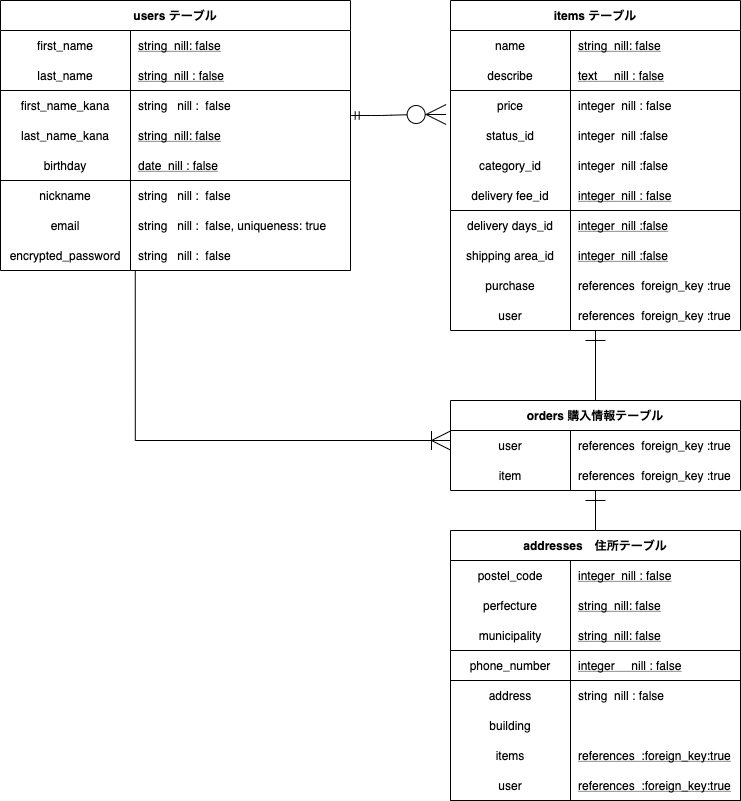

The diagram above was exported from draw.io. Its source (the exported page's mxGraphModel, read from the mxfile embedded in the PNG):
<mxGraphModel dx="1016" dy="440" grid="1" gridSize="10" guides="1" tooltips="1" connect="1" arrows="1" fold="1" page="1" pageScale="1" pageWidth="1169" pageHeight="827" math="0" shadow="0">
  <root>
    <mxCell id="0" />
    <mxCell id="1" parent="0" />
    <mxCell id="65" value="users テーブル" style="shape=table;startSize=30;container=1;collapsible=1;childLayout=tableLayout;fixedRows=1;rowLines=0;fontStyle=1;align=center;resizeLast=1;" parent="1" vertex="1">
      <mxGeometry x="15" width="350" height="270" as="geometry" />
    </mxCell>
    <mxCell id="66" value="" style="shape=partialRectangle;collapsible=0;dropTarget=0;pointerEvents=0;fillColor=none;top=0;left=0;bottom=0;right=0;points=[[0,0.5],[1,0.5]];portConstraint=eastwest;" parent="65" vertex="1">
      <mxGeometry y="30" width="350" height="30" as="geometry" />
    </mxCell>
    <mxCell id="67" value="first_name" style="shape=partialRectangle;connectable=0;fillColor=none;top=0;left=0;bottom=0;right=0;fontStyle=0;overflow=hidden;" parent="66" vertex="1">
      <mxGeometry width="130" height="30" as="geometry" />
    </mxCell>
    <mxCell id="68" value="string  nill: false" style="shape=partialRectangle;connectable=0;fillColor=none;top=0;left=0;bottom=0;right=0;align=left;spacingLeft=6;fontStyle=4;overflow=hidden;" parent="66" vertex="1">
      <mxGeometry x="130" width="220" height="30" as="geometry" />
    </mxCell>
    <mxCell id="69" value="" style="shape=partialRectangle;collapsible=0;dropTarget=0;pointerEvents=0;fillColor=none;top=0;left=0;bottom=1;right=0;points=[[0,0.5],[1,0.5]];portConstraint=eastwest;" parent="65" vertex="1">
      <mxGeometry y="60" width="350" height="30" as="geometry" />
    </mxCell>
    <mxCell id="70" value="last_name" style="shape=partialRectangle;connectable=0;fillColor=none;top=0;left=0;bottom=0;right=0;fontStyle=0;overflow=hidden;" parent="69" vertex="1">
      <mxGeometry width="130" height="30" as="geometry" />
    </mxCell>
    <mxCell id="71" value="string  nill : false" style="shape=partialRectangle;connectable=0;fillColor=none;top=0;left=0;bottom=0;right=0;align=left;spacingLeft=6;fontStyle=4;overflow=hidden;" parent="69" vertex="1">
      <mxGeometry x="130" width="220" height="30" as="geometry" />
    </mxCell>
    <mxCell id="72" value="" style="shape=partialRectangle;collapsible=0;dropTarget=0;pointerEvents=0;fillColor=none;top=0;left=0;bottom=0;right=0;points=[[0,0.5],[1,0.5]];portConstraint=eastwest;" parent="65" vertex="1">
      <mxGeometry y="90" width="350" height="30" as="geometry" />
    </mxCell>
    <mxCell id="73" value="first_name_kana" style="shape=partialRectangle;connectable=0;top=0;left=0;bottom=0;right=0;editable=1;overflow=hidden;fillColor=none;strokeWidth=1;" parent="72" vertex="1">
      <mxGeometry width="130" height="30" as="geometry" />
    </mxCell>
    <mxCell id="74" value="string   nill :  false" style="shape=partialRectangle;connectable=0;top=0;left=0;bottom=0;right=0;align=left;spacingLeft=6;overflow=hidden;fillColor=none;strokeWidth=1;" parent="72" vertex="1">
      <mxGeometry x="130" width="220" height="30" as="geometry" />
    </mxCell>
    <mxCell id="75" value="" style="shape=partialRectangle;collapsible=0;dropTarget=0;pointerEvents=0;fillColor=none;top=0;left=0;bottom=0;right=0;points=[[0,0.5],[1,0.5]];portConstraint=eastwest;" parent="65" vertex="1">
      <mxGeometry y="120" width="350" height="30" as="geometry" />
    </mxCell>
    <mxCell id="76" value="last_name_kana" style="shape=partialRectangle;connectable=0;fillColor=none;top=0;left=0;bottom=0;right=0;fontStyle=0;overflow=hidden;" parent="75" vertex="1">
      <mxGeometry width="130" height="30" as="geometry" />
    </mxCell>
    <mxCell id="77" value="string  nill: false" style="shape=partialRectangle;connectable=0;fillColor=none;top=0;left=0;bottom=0;right=0;align=left;spacingLeft=6;fontStyle=4;overflow=hidden;" parent="75" vertex="1">
      <mxGeometry x="130" width="220" height="30" as="geometry" />
    </mxCell>
    <mxCell id="78" value="" style="shape=partialRectangle;collapsible=0;dropTarget=0;pointerEvents=0;fillColor=none;top=0;left=0;bottom=1;right=0;points=[[0,0.5],[1,0.5]];portConstraint=eastwest;" parent="65" vertex="1">
      <mxGeometry y="150" width="350" height="30" as="geometry" />
    </mxCell>
    <mxCell id="79" value="birthday" style="shape=partialRectangle;connectable=0;fillColor=none;top=0;left=0;bottom=0;right=0;fontStyle=0;overflow=hidden;" parent="78" vertex="1">
      <mxGeometry width="130" height="30" as="geometry" />
    </mxCell>
    <mxCell id="80" value="date  nill : false" style="shape=partialRectangle;connectable=0;fillColor=none;top=0;left=0;bottom=0;right=0;align=left;spacingLeft=6;fontStyle=4;overflow=hidden;" parent="78" vertex="1">
      <mxGeometry x="130" width="220" height="30" as="geometry" />
    </mxCell>
    <mxCell id="81" value="" style="shape=partialRectangle;collapsible=0;dropTarget=0;pointerEvents=0;fillColor=none;top=0;left=0;bottom=0;right=0;points=[[0,0.5],[1,0.5]];portConstraint=eastwest;" parent="65" vertex="1">
      <mxGeometry y="180" width="350" height="30" as="geometry" />
    </mxCell>
    <mxCell id="82" value="nickname" style="shape=partialRectangle;connectable=0;top=0;left=0;bottom=0;right=0;editable=1;overflow=hidden;fillColor=none;strokeWidth=1;" parent="81" vertex="1">
      <mxGeometry width="130" height="30" as="geometry" />
    </mxCell>
    <mxCell id="83" value="string   nill :  false" style="shape=partialRectangle;connectable=0;top=0;left=0;bottom=0;right=0;align=left;spacingLeft=6;overflow=hidden;fillColor=none;strokeWidth=1;" parent="81" vertex="1">
      <mxGeometry x="130" width="220" height="30" as="geometry" />
    </mxCell>
    <mxCell id="208" value="" style="shape=partialRectangle;collapsible=0;dropTarget=0;pointerEvents=0;fillColor=none;top=0;left=0;bottom=0;right=0;points=[[0,0.5],[1,0.5]];portConstraint=eastwest;" parent="65" vertex="1">
      <mxGeometry y="210" width="350" height="30" as="geometry" />
    </mxCell>
    <mxCell id="209" value="email" style="shape=partialRectangle;connectable=0;top=0;left=0;bottom=0;right=0;editable=1;overflow=hidden;fillColor=none;strokeWidth=1;" parent="208" vertex="1">
      <mxGeometry width="130" height="30" as="geometry" />
    </mxCell>
    <mxCell id="210" value="string   nill :  false, uniqueness: true" style="shape=partialRectangle;connectable=0;top=0;left=0;bottom=0;right=0;align=left;spacingLeft=6;overflow=hidden;fillColor=none;strokeWidth=1;" parent="208" vertex="1">
      <mxGeometry x="130" width="220" height="30" as="geometry" />
    </mxCell>
    <mxCell id="84" value="" style="shape=partialRectangle;collapsible=0;dropTarget=0;pointerEvents=0;fillColor=none;top=0;left=0;bottom=0;right=0;points=[[0,0.5],[1,0.5]];portConstraint=eastwest;" parent="65" vertex="1">
      <mxGeometry y="240" width="350" height="30" as="geometry" />
    </mxCell>
    <mxCell id="85" value="encrypted_password" style="shape=partialRectangle;connectable=0;top=0;left=0;bottom=0;right=0;editable=1;overflow=hidden;fillColor=none;strokeWidth=1;" parent="84" vertex="1">
      <mxGeometry width="130" height="30" as="geometry" />
    </mxCell>
    <mxCell id="86" value="string   nill :  false" style="shape=partialRectangle;connectable=0;top=0;left=0;bottom=0;right=0;align=left;spacingLeft=6;overflow=hidden;fillColor=none;strokeWidth=1;" parent="84" vertex="1">
      <mxGeometry x="130" width="220" height="30" as="geometry" />
    </mxCell>
    <mxCell id="211" value="items テーブル" style="shape=table;startSize=30;container=1;collapsible=1;childLayout=tableLayout;fixedRows=1;rowLines=0;fontStyle=1;align=center;resizeLast=1;" parent="1" vertex="1">
      <mxGeometry x="465" width="290" height="330" as="geometry" />
    </mxCell>
    <mxCell id="212" value="" style="shape=partialRectangle;collapsible=0;dropTarget=0;pointerEvents=0;fillColor=none;top=0;left=0;bottom=0;right=0;points=[[0,0.5],[1,0.5]];portConstraint=eastwest;" parent="211" vertex="1">
      <mxGeometry y="30" width="290" height="30" as="geometry" />
    </mxCell>
    <mxCell id="213" value="name" style="shape=partialRectangle;connectable=0;fillColor=none;top=0;left=0;bottom=0;right=0;fontStyle=0;overflow=hidden;" parent="212" vertex="1">
      <mxGeometry width="120" height="30" as="geometry" />
    </mxCell>
    <mxCell id="214" value="string  nill: false" style="shape=partialRectangle;connectable=0;fillColor=none;top=0;left=0;bottom=0;right=0;align=left;spacingLeft=6;fontStyle=4;overflow=hidden;" parent="212" vertex="1">
      <mxGeometry x="120" width="170" height="30" as="geometry" />
    </mxCell>
    <mxCell id="215" value="" style="shape=partialRectangle;collapsible=0;dropTarget=0;pointerEvents=0;fillColor=none;top=0;left=0;bottom=1;right=0;points=[[0,0.5],[1,0.5]];portConstraint=eastwest;" parent="211" vertex="1">
      <mxGeometry y="60" width="290" height="30" as="geometry" />
    </mxCell>
    <mxCell id="216" value="describe" style="shape=partialRectangle;connectable=0;fillColor=none;top=0;left=0;bottom=0;right=0;fontStyle=0;overflow=hidden;" parent="215" vertex="1">
      <mxGeometry width="120" height="30" as="geometry" />
    </mxCell>
    <mxCell id="217" value="text     nill : false" style="shape=partialRectangle;connectable=0;fillColor=none;top=0;left=0;bottom=0;right=0;align=left;spacingLeft=6;fontStyle=4;overflow=hidden;" parent="215" vertex="1">
      <mxGeometry x="120" width="170" height="30" as="geometry" />
    </mxCell>
    <mxCell id="218" value="" style="shape=partialRectangle;collapsible=0;dropTarget=0;pointerEvents=0;fillColor=none;top=0;left=0;bottom=0;right=0;points=[[0,0.5],[1,0.5]];portConstraint=eastwest;" parent="211" vertex="1">
      <mxGeometry y="90" width="290" height="30" as="geometry" />
    </mxCell>
    <mxCell id="219" value="price" style="shape=partialRectangle;connectable=0;top=0;left=0;bottom=0;right=0;editable=1;overflow=hidden;fillColor=none;strokeWidth=1;" parent="218" vertex="1">
      <mxGeometry width="120" height="30" as="geometry" />
    </mxCell>
    <mxCell id="220" value="integer  nill : false" style="shape=partialRectangle;connectable=0;top=0;left=0;bottom=0;right=0;align=left;spacingLeft=6;overflow=hidden;fillColor=none;strokeWidth=1;" parent="218" vertex="1">
      <mxGeometry x="120" width="170" height="30" as="geometry" />
    </mxCell>
    <mxCell id="248" value="" style="shape=partialRectangle;collapsible=0;dropTarget=0;pointerEvents=0;fillColor=none;top=0;left=0;bottom=0;right=0;points=[[0,0.5],[1,0.5]];portConstraint=eastwest;" parent="211" vertex="1">
      <mxGeometry y="120" width="290" height="30" as="geometry" />
    </mxCell>
    <mxCell id="249" value="status_id" style="shape=partialRectangle;connectable=0;top=0;left=0;bottom=0;right=0;editable=1;overflow=hidden;fillColor=none;strokeWidth=1;" parent="248" vertex="1">
      <mxGeometry width="120" height="30" as="geometry" />
    </mxCell>
    <mxCell id="250" value="integer  nill :false" style="shape=partialRectangle;connectable=0;top=0;left=0;bottom=0;right=0;align=left;spacingLeft=6;overflow=hidden;fillColor=none;strokeWidth=1;" parent="248" vertex="1">
      <mxGeometry x="120" width="170" height="30" as="geometry" />
    </mxCell>
    <mxCell id="230" value="" style="shape=partialRectangle;collapsible=0;dropTarget=0;pointerEvents=0;fillColor=none;top=0;left=0;bottom=0;right=0;points=[[0,0.5],[1,0.5]];portConstraint=eastwest;" parent="211" vertex="1">
      <mxGeometry y="150" width="290" height="30" as="geometry" />
    </mxCell>
    <mxCell id="231" value="category_id" style="shape=partialRectangle;connectable=0;top=0;left=0;bottom=0;right=0;editable=1;overflow=hidden;fillColor=none;strokeWidth=1;" parent="230" vertex="1">
      <mxGeometry width="120" height="30" as="geometry" />
    </mxCell>
    <mxCell id="232" value="integer  nill :false" style="shape=partialRectangle;connectable=0;top=0;left=0;bottom=0;right=0;align=left;spacingLeft=6;overflow=hidden;fillColor=none;strokeWidth=1;" parent="230" vertex="1">
      <mxGeometry x="120" width="170" height="30" as="geometry" />
    </mxCell>
    <mxCell id="270" value="" style="shape=partialRectangle;collapsible=0;dropTarget=0;pointerEvents=0;fillColor=none;top=0;left=0;bottom=1;right=0;points=[[0,0.5],[1,0.5]];portConstraint=eastwest;" parent="211" vertex="1">
      <mxGeometry y="180" width="290" height="30" as="geometry" />
    </mxCell>
    <mxCell id="271" value="delivery fee_id" style="shape=partialRectangle;connectable=0;fillColor=none;top=0;left=0;bottom=0;right=0;fontStyle=0;overflow=hidden;" parent="270" vertex="1">
      <mxGeometry width="120" height="30" as="geometry" />
    </mxCell>
    <mxCell id="272" value="integer  nill : false" style="shape=partialRectangle;connectable=0;fillColor=none;top=0;left=0;bottom=0;right=0;align=left;spacingLeft=6;fontStyle=4;overflow=hidden;" parent="270" vertex="1">
      <mxGeometry x="120" width="170" height="30" as="geometry" />
    </mxCell>
    <mxCell id="273" value="" style="shape=partialRectangle;collapsible=0;dropTarget=0;pointerEvents=0;fillColor=none;top=0;left=0;bottom=0;right=0;points=[[0,0.5],[1,0.5]];portConstraint=eastwest;" parent="211" vertex="1">
      <mxGeometry y="210" width="290" height="30" as="geometry" />
    </mxCell>
    <mxCell id="274" value="delivery days_id" style="shape=partialRectangle;connectable=0;fillColor=none;top=0;left=0;bottom=0;right=0;fontStyle=0;overflow=hidden;" parent="273" vertex="1">
      <mxGeometry width="120" height="30" as="geometry" />
    </mxCell>
    <mxCell id="275" value="integer  nill :false" style="shape=partialRectangle;connectable=0;fillColor=none;top=0;left=0;bottom=0;right=0;align=left;spacingLeft=6;fontStyle=4;overflow=hidden;" parent="273" vertex="1">
      <mxGeometry x="120" width="170" height="30" as="geometry" />
    </mxCell>
    <mxCell id="267" value="" style="shape=partialRectangle;collapsible=0;dropTarget=0;pointerEvents=0;fillColor=none;top=0;left=0;bottom=0;right=0;points=[[0,0.5],[1,0.5]];portConstraint=eastwest;" parent="211" vertex="1">
      <mxGeometry y="240" width="290" height="30" as="geometry" />
    </mxCell>
    <mxCell id="268" value="shipping area_id" style="shape=partialRectangle;connectable=0;fillColor=none;top=0;left=0;bottom=0;right=0;fontStyle=0;overflow=hidden;" parent="267" vertex="1">
      <mxGeometry width="120" height="30" as="geometry" />
    </mxCell>
    <mxCell id="269" value="integer  nill :false" style="shape=partialRectangle;connectable=0;fillColor=none;top=0;left=0;bottom=0;right=0;align=left;spacingLeft=6;fontStyle=4;overflow=hidden;" parent="267" vertex="1">
      <mxGeometry x="120" width="170" height="30" as="geometry" />
    </mxCell>
    <mxCell id="233" value="" style="shape=partialRectangle;collapsible=0;dropTarget=0;pointerEvents=0;fillColor=none;top=0;left=0;bottom=0;right=0;points=[[0,0.5],[1,0.5]];portConstraint=eastwest;" parent="211" vertex="1">
      <mxGeometry y="270" width="290" height="30" as="geometry" />
    </mxCell>
    <mxCell id="234" value="purchase" style="shape=partialRectangle;connectable=0;top=0;left=0;bottom=0;right=0;editable=1;overflow=hidden;fillColor=none;strokeWidth=1;" parent="233" vertex="1">
      <mxGeometry width="120" height="30" as="geometry" />
    </mxCell>
    <mxCell id="235" value="references  foreign_key :true" style="shape=partialRectangle;connectable=0;top=0;left=0;bottom=0;right=0;align=left;spacingLeft=6;overflow=hidden;fillColor=none;strokeWidth=1;" parent="233" vertex="1">
      <mxGeometry x="120" width="170" height="30" as="geometry" />
    </mxCell>
    <mxCell id="236" value="" style="shape=partialRectangle;collapsible=0;dropTarget=0;pointerEvents=0;fillColor=none;top=0;left=0;bottom=0;right=0;points=[[0,0.5],[1,0.5]];portConstraint=eastwest;" parent="211" vertex="1">
      <mxGeometry y="300" width="290" height="30" as="geometry" />
    </mxCell>
    <mxCell id="237" value="user" style="shape=partialRectangle;connectable=0;top=0;left=0;bottom=0;right=0;editable=1;overflow=hidden;fillColor=none;strokeWidth=1;" parent="236" vertex="1">
      <mxGeometry width="120" height="30" as="geometry" />
    </mxCell>
    <mxCell id="238" value="references  foreign_key :true" style="shape=partialRectangle;connectable=0;top=0;left=0;bottom=0;right=0;align=left;spacingLeft=6;overflow=hidden;fillColor=none;strokeWidth=1;" parent="236" vertex="1">
      <mxGeometry x="120" width="170" height="30" as="geometry" />
    </mxCell>
    <mxCell id="290" style="edgeStyle=none;rounded=1;orthogonalLoop=1;jettySize=auto;html=1;exitX=0.5;exitY=0;exitDx=0;exitDy=0;startSize=9;endArrow=ERone;endFill=0;endSize=18;strokeWidth=1;fontColor=#f0f0f0;" parent="1" source="127" target="280" edge="1">
      <mxGeometry relative="1" as="geometry" />
    </mxCell>
    <mxCell id="127" value="addresses　住所テーブル" style="shape=table;startSize=30;container=1;collapsible=1;childLayout=tableLayout;fixedRows=1;rowLines=0;fontStyle=1;align=center;resizeLast=1;" parent="1" vertex="1">
      <mxGeometry x="465" y="530" width="290" height="270" as="geometry" />
    </mxCell>
    <mxCell id="164" value="" style="shape=partialRectangle;collapsible=0;dropTarget=0;pointerEvents=0;fillColor=none;top=0;left=0;bottom=0;right=0;points=[[0,0.5],[1,0.5]];portConstraint=eastwest;" parent="127" vertex="1">
      <mxGeometry y="30" width="290" height="30" as="geometry" />
    </mxCell>
    <mxCell id="165" value="postel_code" style="shape=partialRectangle;connectable=0;fillColor=none;top=0;left=0;bottom=0;right=0;fontStyle=0;overflow=hidden;" parent="164" vertex="1">
      <mxGeometry width="120" height="30" as="geometry" />
    </mxCell>
    <mxCell id="166" value="integer  nill : false" style="shape=partialRectangle;connectable=0;fillColor=none;top=0;left=0;bottom=0;right=0;align=left;spacingLeft=6;fontStyle=4;overflow=hidden;" parent="164" vertex="1">
      <mxGeometry x="120" width="170" height="30" as="geometry" />
    </mxCell>
    <mxCell id="128" value="" style="shape=partialRectangle;collapsible=0;dropTarget=0;pointerEvents=0;fillColor=none;top=0;left=0;bottom=0;right=0;points=[[0,0.5],[1,0.5]];portConstraint=eastwest;" parent="127" vertex="1">
      <mxGeometry y="60" width="290" height="30" as="geometry" />
    </mxCell>
    <mxCell id="129" value="perfecture" style="shape=partialRectangle;connectable=0;fillColor=none;top=0;left=0;bottom=0;right=0;fontStyle=0;overflow=hidden;" parent="128" vertex="1">
      <mxGeometry width="120" height="30" as="geometry" />
    </mxCell>
    <mxCell id="130" value="string  nill: false" style="shape=partialRectangle;connectable=0;fillColor=none;top=0;left=0;bottom=0;right=0;align=left;spacingLeft=6;fontStyle=4;overflow=hidden;" parent="128" vertex="1">
      <mxGeometry x="120" width="170" height="30" as="geometry" />
    </mxCell>
    <mxCell id="131" value="" style="shape=partialRectangle;collapsible=0;dropTarget=0;pointerEvents=0;fillColor=none;top=0;left=0;bottom=1;right=0;points=[[0,0.5],[1,0.5]];portConstraint=eastwest;" parent="127" vertex="1">
      <mxGeometry y="90" width="290" height="30" as="geometry" />
    </mxCell>
    <mxCell id="132" value="municipality" style="shape=partialRectangle;connectable=0;fillColor=none;top=0;left=0;bottom=0;right=0;fontStyle=0;overflow=hidden;" parent="131" vertex="1">
      <mxGeometry width="120" height="30" as="geometry" />
    </mxCell>
    <mxCell id="133" value="string  nill: false" style="shape=partialRectangle;connectable=0;fillColor=none;top=0;left=0;bottom=0;right=0;align=left;spacingLeft=6;fontStyle=4;overflow=hidden;" parent="131" vertex="1">
      <mxGeometry x="120" width="170" height="30" as="geometry" />
    </mxCell>
    <mxCell id="253" value="" style="shape=partialRectangle;collapsible=0;dropTarget=0;pointerEvents=0;fillColor=none;top=0;left=0;bottom=1;right=0;points=[[0,0.5],[1,0.5]];portConstraint=eastwest;" parent="127" vertex="1">
      <mxGeometry y="120" width="290" height="30" as="geometry" />
    </mxCell>
    <mxCell id="254" value="phone_number" style="shape=partialRectangle;connectable=0;fillColor=none;top=0;left=0;bottom=0;right=0;fontStyle=0;overflow=hidden;" parent="253" vertex="1">
      <mxGeometry width="120" height="30" as="geometry" />
    </mxCell>
    <mxCell id="255" value="integer     nill : false" style="shape=partialRectangle;connectable=0;fillColor=none;top=0;left=0;bottom=0;right=0;align=left;spacingLeft=6;fontStyle=4;overflow=hidden;" parent="253" vertex="1">
      <mxGeometry x="120" width="170" height="30" as="geometry" />
    </mxCell>
    <mxCell id="134" value="" style="shape=partialRectangle;collapsible=0;dropTarget=0;pointerEvents=0;fillColor=none;top=0;left=0;bottom=0;right=0;points=[[0,0.5],[1,0.5]];portConstraint=eastwest;" parent="127" vertex="1">
      <mxGeometry y="150" width="290" height="30" as="geometry" />
    </mxCell>
    <mxCell id="135" value="address" style="shape=partialRectangle;connectable=0;top=0;left=0;bottom=0;right=0;editable=1;overflow=hidden;fillColor=none;strokeWidth=1;" parent="134" vertex="1">
      <mxGeometry width="120" height="30" as="geometry" />
    </mxCell>
    <mxCell id="136" value="string  nill : false" style="shape=partialRectangle;connectable=0;top=0;left=0;bottom=0;right=0;align=left;spacingLeft=6;overflow=hidden;fillColor=none;strokeWidth=1;" parent="134" vertex="1">
      <mxGeometry x="120" width="170" height="30" as="geometry" />
    </mxCell>
    <mxCell id="261" value="" style="shape=partialRectangle;collapsible=0;dropTarget=0;pointerEvents=0;fillColor=none;top=0;left=0;bottom=0;right=0;points=[[0,0.5],[1,0.5]];portConstraint=eastwest;" parent="127" vertex="1">
      <mxGeometry y="180" width="290" height="30" as="geometry" />
    </mxCell>
    <mxCell id="262" value="building" style="shape=partialRectangle;connectable=0;fillColor=none;top=0;left=0;bottom=0;right=0;fontStyle=0;overflow=hidden;" parent="261" vertex="1">
      <mxGeometry width="120" height="30" as="geometry" />
    </mxCell>
    <mxCell id="263" value="" style="shape=partialRectangle;connectable=0;fillColor=none;top=0;left=0;bottom=0;right=0;align=left;spacingLeft=6;fontStyle=4;overflow=hidden;" parent="261" vertex="1">
      <mxGeometry x="120" width="170" height="30" as="geometry" />
    </mxCell>
    <mxCell id="294" value="" style="shape=partialRectangle;collapsible=0;dropTarget=0;pointerEvents=0;fillColor=none;top=0;left=0;bottom=0;right=0;points=[[0,0.5],[1,0.5]];portConstraint=eastwest;" parent="127" vertex="1">
      <mxGeometry y="210" width="290" height="30" as="geometry" />
    </mxCell>
    <mxCell id="295" value="items" style="shape=partialRectangle;connectable=0;fillColor=none;top=0;left=0;bottom=0;right=0;fontStyle=0;overflow=hidden;" parent="294" vertex="1">
      <mxGeometry width="120" height="30" as="geometry" />
    </mxCell>
    <mxCell id="296" value="references  :foreign_key:true" style="shape=partialRectangle;connectable=0;fillColor=none;top=0;left=0;bottom=0;right=0;align=left;spacingLeft=6;fontStyle=4;overflow=hidden;" parent="294" vertex="1">
      <mxGeometry x="120" width="170" height="30" as="geometry" />
    </mxCell>
    <mxCell id="155" value="" style="shape=partialRectangle;collapsible=0;dropTarget=0;pointerEvents=0;fillColor=none;top=0;left=0;bottom=1;right=0;points=[[0,0.5],[1,0.5]];portConstraint=eastwest;" parent="127" vertex="1">
      <mxGeometry y="240" width="290" height="30" as="geometry" />
    </mxCell>
    <mxCell id="156" value="user" style="shape=partialRectangle;connectable=0;fillColor=none;top=0;left=0;bottom=0;right=0;fontStyle=0;overflow=hidden;" parent="155" vertex="1">
      <mxGeometry width="120" height="30" as="geometry" />
    </mxCell>
    <mxCell id="157" value="references  :foreign_key:true" style="shape=partialRectangle;connectable=0;fillColor=none;top=0;left=0;bottom=0;right=0;align=left;spacingLeft=6;fontStyle=4;overflow=hidden;" parent="155" vertex="1">
      <mxGeometry x="120" width="170" height="30" as="geometry" />
    </mxCell>
    <mxCell id="251" value="" style="edgeStyle=orthogonalEdgeStyle;fontSize=12;html=1;endArrow=ERoneToMany;endFill=0;endSize=17;rounded=0;startSize=9;exitX=0.385;exitY=1;exitDx=0;exitDy=0;exitPerimeter=0;" parent="1" source="84" edge="1" target="291">
      <mxGeometry width="100" height="100" relative="1" as="geometry">
        <mxPoint x="149.75" y="270" as="sourcePoint" />
        <mxPoint x="440" y="440" as="targetPoint" />
        <Array as="points">
          <mxPoint x="150" y="440" />
        </Array>
      </mxGeometry>
    </mxCell>
    <mxCell id="252" value="" style="edgeStyle=entityRelationEdgeStyle;fontSize=12;html=1;endArrow=ERzeroToMany;startArrow=ERmandOne;entryX=-0.015;entryY=0.8;entryDx=0;entryDy=0;entryPerimeter=0;exitX=1.002;exitY=0.833;exitDx=0;exitDy=0;exitPerimeter=0;strokeWidth=1;endSize=18;" parent="1" source="72" target="218" edge="1">
      <mxGeometry width="100" height="100" relative="1" as="geometry">
        <mxPoint x="305" y="421" as="sourcePoint" />
        <mxPoint x="405" y="321" as="targetPoint" />
      </mxGeometry>
    </mxCell>
    <mxCell id="288" style="edgeStyle=none;rounded=1;orthogonalLoop=1;jettySize=auto;html=1;exitX=0.5;exitY=0;exitDx=0;exitDy=0;startSize=9;endArrow=ERone;endFill=0;endSize=18;strokeWidth=1;fontColor=#f0f0f0;" parent="1" source="276" target="236" edge="1">
      <mxGeometry relative="1" as="geometry" />
    </mxCell>
    <mxCell id="276" value="orders 購入情報テーブル" style="shape=table;startSize=30;container=1;collapsible=1;childLayout=tableLayout;fixedRows=1;rowLines=0;fontStyle=1;align=center;resizeLast=1;" parent="1" vertex="1">
      <mxGeometry x="465" y="400" width="290" height="90" as="geometry" />
    </mxCell>
    <mxCell id="291" value="" style="shape=partialRectangle;collapsible=0;dropTarget=0;pointerEvents=0;fillColor=none;top=0;left=0;bottom=0;right=0;points=[[0,0.5],[1,0.5]];portConstraint=eastwest;" parent="276" vertex="1">
      <mxGeometry y="30" width="290" height="30" as="geometry" />
    </mxCell>
    <mxCell id="292" value="user" style="shape=partialRectangle;connectable=0;top=0;left=0;bottom=0;right=0;editable=1;overflow=hidden;fillColor=none;strokeWidth=1;" parent="291" vertex="1">
      <mxGeometry width="120" height="30" as="geometry" />
    </mxCell>
    <mxCell id="293" value="references  foreign_key :true" style="shape=partialRectangle;connectable=0;top=0;left=0;bottom=0;right=0;align=left;spacingLeft=6;overflow=hidden;fillColor=none;strokeWidth=1;" parent="291" vertex="1">
      <mxGeometry x="120" width="170" height="30" as="geometry" />
    </mxCell>
    <mxCell id="280" value="" style="shape=partialRectangle;collapsible=0;dropTarget=0;pointerEvents=0;fillColor=none;top=0;left=0;bottom=0;right=0;points=[[0,0.5],[1,0.5]];portConstraint=eastwest;" parent="276" vertex="1">
      <mxGeometry y="60" width="290" height="30" as="geometry" />
    </mxCell>
    <mxCell id="281" value="item" style="shape=partialRectangle;connectable=0;top=0;left=0;bottom=0;right=0;editable=1;overflow=hidden;fillColor=none;strokeWidth=1;" parent="280" vertex="1">
      <mxGeometry width="120" height="30" as="geometry" />
    </mxCell>
    <mxCell id="282" value="references  foreign_key :true" style="shape=partialRectangle;connectable=0;top=0;left=0;bottom=0;right=0;align=left;spacingLeft=6;overflow=hidden;fillColor=none;strokeWidth=1;" parent="280" vertex="1">
      <mxGeometry x="120" width="170" height="30" as="geometry" />
    </mxCell>
  </root>
</mxGraphModel>